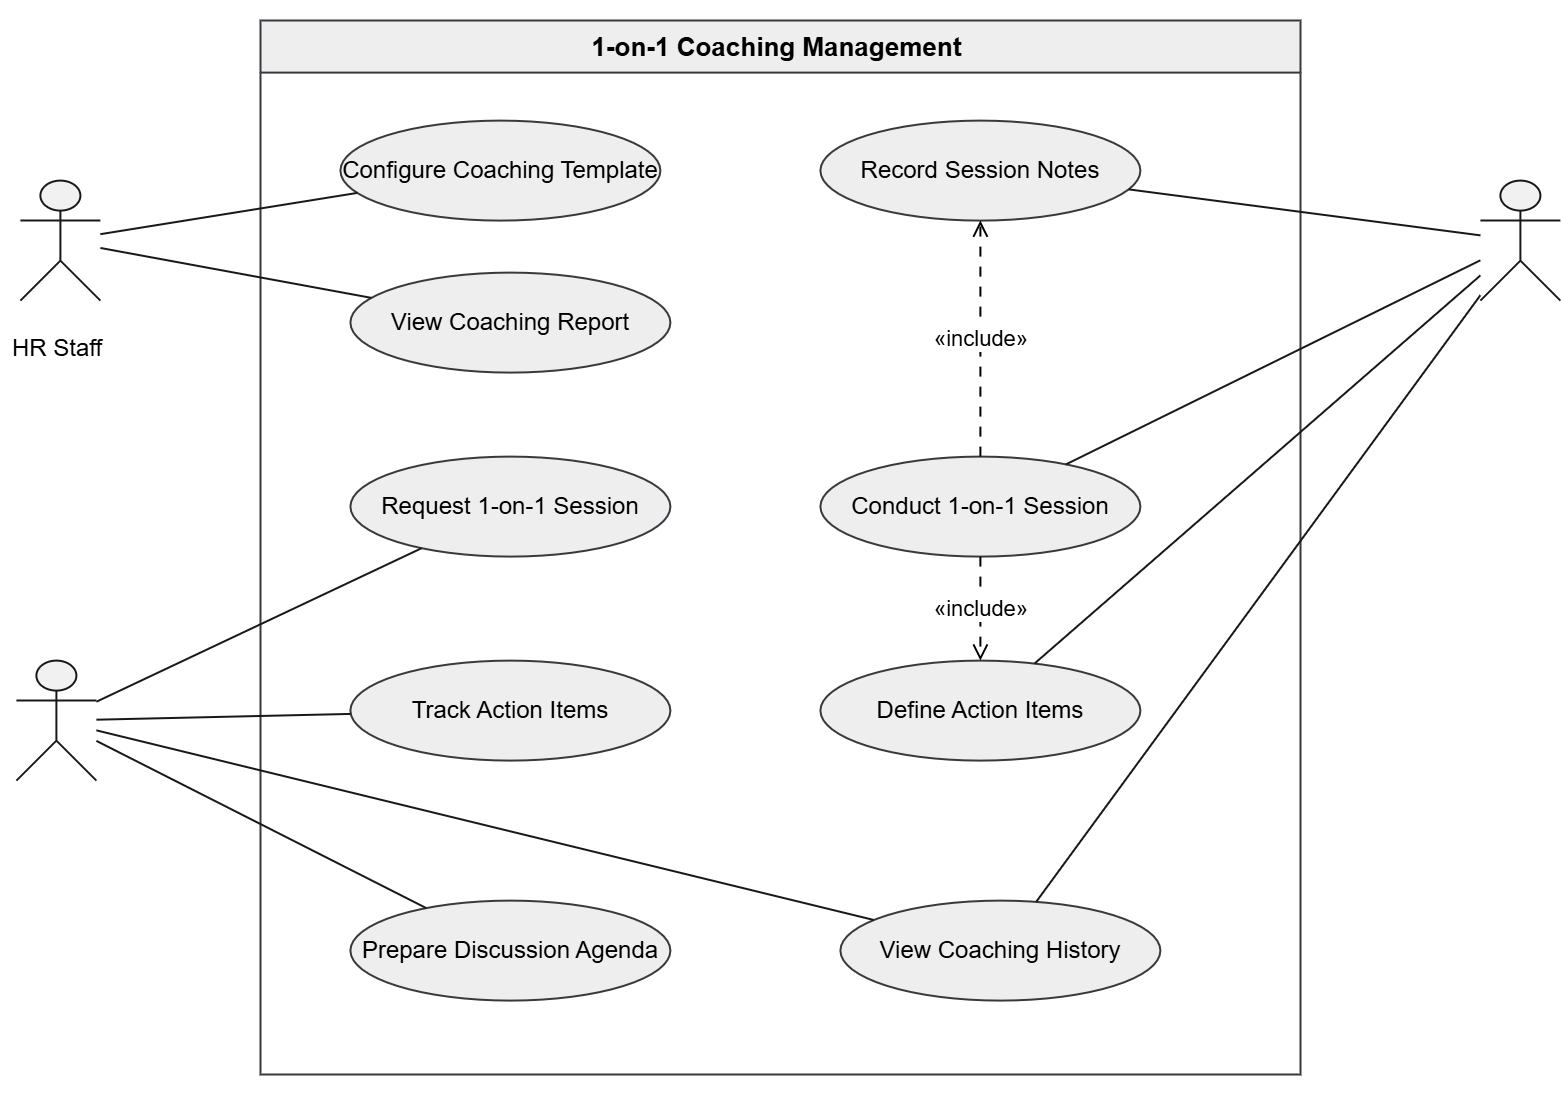

The diagram above was exported from draw.io. Its source (the exported page's mxGraphModel, read from the mxfile embedded in the PNG):
<mxGraphModel dx="891" dy="585" grid="1" gridSize="10" guides="1" tooltips="1" connect="1" arrows="1" fold="1" page="1" pageScale="1" pageWidth="827" pageHeight="1169" math="0" shadow="0">
  <root>
    <mxCell id="0" />
    <mxCell id="1" parent="0" />
    <UserObject label="" plantUmlData="{&#10;  &quot;data&quot;: &quot;@startuml\nleft to right direction\n\nactor Employee\nactor \&quot;HR Staff\&quot; as HR\nactor Manager\n\nrectangle \&quot;UC-46 One-on-One Coaching Management System\&quot; {\n\n  usecase \&quot;Request 1-on-1 Session\&quot; as UC1\n  usecase \&quot;Prepare Discussion Agenda\&quot; as UC2\n  usecase \&quot;View Coaching History\&quot; as UC3\n  usecase \&quot;Track Action Items\&quot; as UC4\n\n  usecase \&quot;Conduct 1-on-1 Session\&quot; as UC5\n  usecase \&quot;Record Session Notes\&quot; as UC6\n  usecase \&quot;Define Action Items\&quot; as UC7\n\n  usecase \&quot;Configure Coaching Template\&quot; as UC8\n  usecase \&quot;View Coaching Report\&quot; as UC9\n\n  Employee -- UC1\n  Employee -- UC2\n  Employee -- UC3\n  Employee -- UC4\n\n  Manager -- UC3\n  Manager -- UC5\n  Manager -- UC6\n  Manager -- UC7\n\n  HR -- UC8\n  HR -- UC9\n\n  UC1 ..&gt; UC2 : &lt;&lt;include&gt;&gt;\n\n  UC5 ..&gt; UC6 : &lt;&lt;include&gt;&gt;\n  UC5 ..&gt; UC7 : &lt;&lt;include&gt;&gt;\n\n  UC4 ..&gt; UC5 : &lt;&lt;extend&gt;&gt;\n}\n\n@enduml&quot;,&#10;  &quot;config&quot;: null&#10;}" id="2">
      <mxCell connectable="0" parent="1" style="group;transparentBounds=1;editIcon=1;lockedGroup=0;groupPadding=10;" vertex="1">
        <mxGeometry height="2097" width="800" as="geometry" />
      </mxCell>
    </UserObject>
    <UserObject label="1-on-1 Coaching Management " plantUmlId="rect_0" plantUmlBaseStyle="swimlane;collapsible=0;startSize=26;fillColor=none;strokeColor=#181818;fontColor=#000000;fontSize=13;fontStyle=1;whiteSpace=wrap;" plantUmlBaseValue="UC-46 One-on-One Coaching Management System" id="3">
      <mxCell parent="2" style="swimlane;collapsible=0;startSize=26;fillColor=#eeeeee;strokeColor=#36393d;fontSize=13;fontStyle=1;whiteSpace=wrap;" vertex="1">
        <mxGeometry height="527" width="520" x="240" y="1560" as="geometry" />
      </mxCell>
    </UserObject>
    <UserObject label="Conduct 1-on-1 Session" plantUmlId="uc_13" plantUmlBaseStyle="ellipse;fillColor=#F1F1F1;strokeColor=#181818;whiteSpace=wrap;fontColor=#000000;fontSize=12;" plantUmlBaseValue="Conduct 1-on-1 Session" id="4">
      <mxCell parent="3" style="ellipse;whiteSpace=wrap;fontSize=12;fillColor=#eeeeee;strokeColor=#36393d;" vertex="1">
        <mxGeometry height="50" width="160" x="280" y="218" as="geometry" />
      </mxCell>
    </UserObject>
    <UserObject label="Record Session Notes" plantUmlId="uc_14" plantUmlBaseStyle="ellipse;fillColor=#F1F1F1;strokeColor=#181818;whiteSpace=wrap;fontColor=#000000;fontSize=12;" plantUmlBaseValue="Record Session Notes" id="5">
      <mxCell parent="3" style="ellipse;whiteSpace=wrap;fontSize=12;fillColor=#eeeeee;strokeColor=#36393d;" vertex="1">
        <mxGeometry height="50" width="160" x="280" y="50" as="geometry" />
      </mxCell>
    </UserObject>
    <UserObject label="Define Action Items" plantUmlId="uc_15" plantUmlBaseStyle="ellipse;fillColor=#F1F1F1;strokeColor=#181818;whiteSpace=wrap;fontColor=#000000;fontSize=12;" plantUmlBaseValue="Define Action Items" id="6">
      <mxCell parent="3" style="ellipse;whiteSpace=wrap;fontSize=12;fillColor=#eeeeee;strokeColor=#36393d;" vertex="1">
        <mxGeometry height="50" width="160" x="280" y="320" as="geometry" />
      </mxCell>
    </UserObject>
    <UserObject label="«include»" plantUmlId="rel_27" plantUmlBaseStyle="endArrow=open;dashed=1;dashPattern=5 5;strokeColor=#181818;fontColor=#000000;fontSize=11;edgeStyle=none;rounded=0;html=1;" plantUmlBaseValue="«include»" id="7">
      <mxCell edge="1" parent="3" source="4" style="endArrow=open;dashed=1;dashPattern=5 5;fontColor=#000000;fontSize=11;edgeStyle=none;rounded=0;html=1;" target="5">
        <mxGeometry relative="1" as="geometry" />
      </mxCell>
    </UserObject>
    <UserObject label="«include»" plantUmlId="rel_28" plantUmlBaseStyle="endArrow=open;dashed=1;dashPattern=5 5;strokeColor=#181818;fontColor=#000000;fontSize=11;edgeStyle=none;rounded=0;html=1;" plantUmlBaseValue="«include»" id="8">
      <mxCell edge="1" parent="3" source="4" style="endArrow=open;dashed=1;dashPattern=5 5;fontColor=#000000;fontSize=11;edgeStyle=none;rounded=0;html=1;" target="6">
        <mxGeometry relative="1" as="geometry" />
      </mxCell>
    </UserObject>
    <UserObject label="View Coaching Report" plantUmlId="uc_11" plantUmlBaseStyle="ellipse;fillColor=#F1F1F1;strokeColor=#181818;whiteSpace=wrap;fontColor=#000000;fontSize=12;" plantUmlBaseValue="View Coaching Report" id="9">
      <mxCell parent="3" style="ellipse;whiteSpace=wrap;fontSize=12;fillColor=#eeeeee;strokeColor=#36393d;" vertex="1">
        <mxGeometry height="50" width="160" x="45" y="126" as="geometry" />
      </mxCell>
    </UserObject>
    <UserObject label="Configure Coaching Template" plantUmlId="uc_10" plantUmlBaseStyle="ellipse;fillColor=#F1F1F1;strokeColor=#181818;whiteSpace=wrap;fontColor=#000000;fontSize=12;" plantUmlBaseValue="Configure Coaching Template" id="10">
      <mxCell parent="3" style="ellipse;fillColor=#eeeeee;strokeColor=#36393d;whiteSpace=wrap;fontSize=12;" vertex="1">
        <mxGeometry height="50" width="160" x="40" y="50" as="geometry" />
      </mxCell>
    </UserObject>
    <UserObject label="View Coaching History" plantUmlId="uc_9" plantUmlBaseStyle="ellipse;fillColor=#F1F1F1;strokeColor=#181818;whiteSpace=wrap;fontColor=#000000;fontSize=12;" plantUmlBaseValue="View Coaching History" id="11">
      <mxCell parent="3" style="ellipse;whiteSpace=wrap;fontSize=12;fillColor=#eeeeee;strokeColor=#36393d;" vertex="1">
        <mxGeometry height="50" width="160" x="290" y="440" as="geometry" />
      </mxCell>
    </UserObject>
    <UserObject label="Prepare Discussion Agenda" plantUmlId="uc_12" plantUmlBaseStyle="ellipse;fillColor=#F1F1F1;strokeColor=#181818;whiteSpace=wrap;fontColor=#000000;fontSize=12;" plantUmlBaseValue="Prepare Discussion Agenda" id="12">
      <mxCell parent="3" style="ellipse;whiteSpace=wrap;fontSize=12;fillColor=#eeeeee;strokeColor=#36393d;" vertex="1">
        <mxGeometry height="50" width="160" x="45" y="440" as="geometry" />
      </mxCell>
    </UserObject>
    <UserObject label="Track Action Items" plantUmlId="uc_8" plantUmlBaseStyle="ellipse;fillColor=#F1F1F1;strokeColor=#181818;whiteSpace=wrap;fontColor=#000000;fontSize=12;" plantUmlBaseValue="Track Action Items" id="13">
      <mxCell parent="3" style="ellipse;whiteSpace=wrap;fontSize=12;fillColor=#eeeeee;strokeColor=#36393d;" vertex="1">
        <mxGeometry height="50" width="160" x="45" y="320" as="geometry" />
      </mxCell>
    </UserObject>
    <UserObject label="Request 1-on-1 Session" plantUmlId="uc_7" plantUmlBaseStyle="ellipse;fillColor=#F1F1F1;strokeColor=#181818;whiteSpace=wrap;fontColor=#000000;fontSize=12;" plantUmlBaseValue="Request 1-on-1 Session" id="14">
      <mxCell parent="3" style="ellipse;whiteSpace=wrap;fontSize=12;fillColor=#eeeeee;strokeColor=#36393d;" vertex="1">
        <mxGeometry height="50" width="160" x="45" y="218" as="geometry" />
      </mxCell>
    </UserObject>
    <UserObject label="" plantUmlId="rel_16" plantUmlBaseStyle="endArrow=none;strokeColor=#181818;fontColor=#000000;fontSize=11;edgeStyle=none;rounded=0;html=1;" plantUmlBaseValue="" id="15">
      <mxCell edge="1" parent="1" source="24" style="endArrow=none;strokeColor=#181818;fontColor=#000000;fontSize=11;edgeStyle=none;rounded=0;html=1;" target="14">
        <mxGeometry relative="1" as="geometry" />
      </mxCell>
    </UserObject>
    <UserObject label="" plantUmlId="rel_17" plantUmlBaseStyle="endArrow=none;strokeColor=#181818;fontColor=#000000;fontSize=11;edgeStyle=none;rounded=0;html=1;" plantUmlBaseValue="" id="16">
      <mxCell edge="1" parent="1" source="24" style="endArrow=none;strokeColor=#181818;fontColor=#000000;fontSize=11;edgeStyle=none;rounded=0;html=1;" target="12">
        <mxGeometry relative="1" as="geometry" />
      </mxCell>
    </UserObject>
    <UserObject label="" plantUmlId="rel_18" plantUmlBaseStyle="endArrow=none;strokeColor=#181818;fontColor=#000000;fontSize=11;edgeStyle=none;rounded=0;html=1;" plantUmlBaseValue="" id="17">
      <mxCell edge="1" parent="1" source="24" style="endArrow=none;strokeColor=#181818;fontColor=#000000;fontSize=11;edgeStyle=none;rounded=0;html=1;" target="11">
        <mxGeometry relative="1" as="geometry" />
      </mxCell>
    </UserObject>
    <UserObject label="" plantUmlId="rel_19" plantUmlBaseStyle="endArrow=none;strokeColor=#181818;fontColor=#000000;fontSize=11;edgeStyle=none;rounded=0;html=1;" plantUmlBaseValue="" id="18">
      <mxCell edge="1" parent="1" source="24" style="endArrow=none;strokeColor=#181818;fontColor=#000000;fontSize=11;edgeStyle=none;rounded=0;html=1;" target="13">
        <mxGeometry relative="1" as="geometry" />
      </mxCell>
    </UserObject>
    <UserObject label="" plantUmlId="actor_3" plantUmlBaseStyle="shape=umlActor;html=1;fillColor=#F1F1F1;strokeColor=#181818;fontColor=#000000;fontSize=12;" plantUmlBaseValue="" id="19">
      <mxCell parent="1" style="shape=umlActor;html=1;fillColor=#F1F1F1;strokeColor=#181818;fontColor=#000000;fontSize=12;" vertex="1">
        <mxGeometry height="60" width="40" x="850" y="1640" as="geometry" />
      </mxCell>
    </UserObject>
    <UserObject label="" plantUmlId="rel_20" plantUmlBaseStyle="endArrow=none;strokeColor=#181818;fontColor=#000000;fontSize=11;edgeStyle=none;rounded=0;html=1;" plantUmlBaseValue="" id="20">
      <mxCell edge="1" parent="1" source="19" style="endArrow=none;strokeColor=#181818;fontColor=#000000;fontSize=11;edgeStyle=none;rounded=0;html=1;" target="11">
        <mxGeometry relative="1" as="geometry" />
      </mxCell>
    </UserObject>
    <UserObject label="" plantUmlId="rel_21" plantUmlBaseStyle="endArrow=none;strokeColor=#181818;fontColor=#000000;fontSize=11;edgeStyle=none;rounded=0;html=1;" plantUmlBaseValue="" id="21">
      <mxCell edge="1" parent="1" source="19" style="endArrow=none;strokeColor=#181818;fontColor=#000000;fontSize=11;edgeStyle=none;rounded=0;html=1;" target="4">
        <mxGeometry relative="1" as="geometry" />
      </mxCell>
    </UserObject>
    <UserObject label="" plantUmlId="rel_22" plantUmlBaseStyle="endArrow=none;strokeColor=#181818;fontColor=#000000;fontSize=11;edgeStyle=none;rounded=0;html=1;" plantUmlBaseValue="" id="22">
      <mxCell edge="1" parent="1" source="19" style="endArrow=none;strokeColor=#181818;fontColor=#000000;fontSize=11;edgeStyle=none;rounded=0;html=1;" target="5">
        <mxGeometry relative="1" as="geometry" />
      </mxCell>
    </UserObject>
    <UserObject label="" plantUmlId="rel_23" plantUmlBaseStyle="endArrow=none;strokeColor=#181818;fontColor=#000000;fontSize=11;edgeStyle=none;rounded=0;html=1;" plantUmlBaseValue="" id="23">
      <mxCell edge="1" parent="1" source="19" style="endArrow=none;strokeColor=#181818;fontColor=#000000;fontSize=11;edgeStyle=none;rounded=0;html=1;" target="6">
        <mxGeometry relative="1" as="geometry" />
      </mxCell>
    </UserObject>
    <UserObject label="" plantUmlId="actor_1" plantUmlBaseStyle="shape=umlActor;html=1;fillColor=#F1F1F1;strokeColor=#181818;fontColor=#000000;fontSize=12;" plantUmlBaseValue="" id="24">
      <mxCell parent="1" style="shape=umlActor;html=1;fillColor=#F1F1F1;strokeColor=#181818;fontColor=#000000;fontSize=12;" vertex="1">
        <mxGeometry height="60" width="40" x="118" y="1880" as="geometry" />
      </mxCell>
    </UserObject>
    <UserObject label="" plantUmlId="actor_5" plantUmlBaseStyle="shape=umlActor;html=1;fillColor=#F1F1F1;strokeColor=#181818;fontColor=#000000;fontSize=12;" plantUmlBaseValue="" id="25">
      <mxCell parent="1" style="shape=umlActor;html=1;fillColor=#F1F1F1;strokeColor=#181818;fontColor=#000000;fontSize=12;" vertex="1">
        <mxGeometry height="60" width="40" x="120" y="1640" as="geometry" />
      </mxCell>
    </UserObject>
    <UserObject label="" plantUmlId="rel_24" plantUmlBaseStyle="endArrow=none;strokeColor=#181818;fontColor=#000000;fontSize=11;edgeStyle=none;rounded=0;html=1;" plantUmlBaseValue="" id="26">
      <mxCell edge="1" parent="1" source="25" style="endArrow=none;strokeColor=#181818;fontColor=#000000;fontSize=11;edgeStyle=none;rounded=0;html=1;" target="10">
        <mxGeometry relative="1" as="geometry" />
      </mxCell>
    </UserObject>
    <UserObject label="" plantUmlId="rel_25" plantUmlBaseStyle="endArrow=none;strokeColor=#181818;fontColor=#000000;fontSize=11;edgeStyle=none;rounded=0;html=1;" plantUmlBaseValue="" id="27">
      <mxCell edge="1" parent="1" source="25" style="endArrow=none;strokeColor=#181818;fontColor=#000000;fontSize=11;edgeStyle=none;rounded=0;html=1;" target="9">
        <mxGeometry relative="1" as="geometry" />
      </mxCell>
    </UserObject>
    <UserObject label="HR Staff" plantUmlId="actorlbl_6" plantUmlBaseStyle="text;html=1;align=center;verticalAlign=top;fontColor=#000000;fontSize=12;" plantUmlBaseValue="HR Staff" id="28">
      <mxCell parent="1" style="text;html=1;align=center;verticalAlign=top;fontColor=#000000;fontSize=12;" vertex="1">
        <mxGeometry height="16" width="56" x="110" y="1710" as="geometry" />
      </mxCell>
    </UserObject>
  </root>
</mxGraphModel>